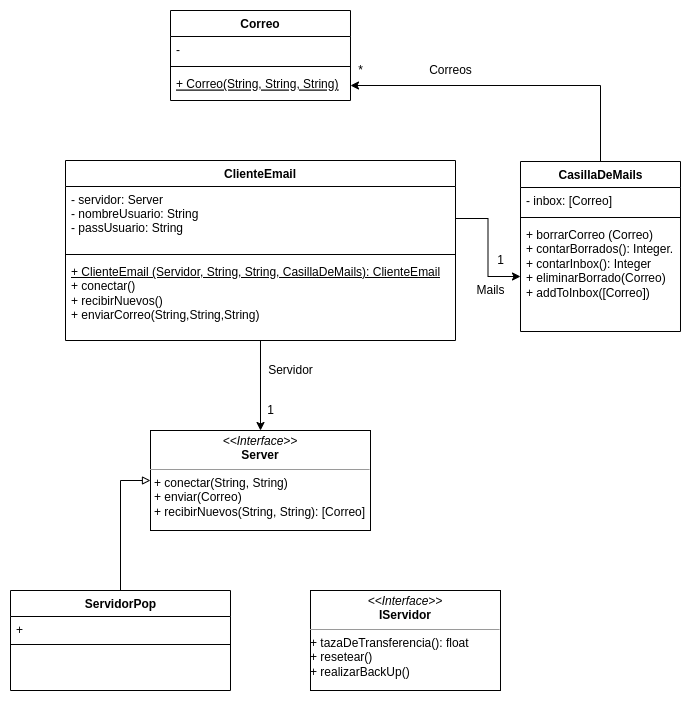

The diagram above was exported from draw.io. Its source (the exported page's mxGraphModel, read from the mxfile embedded in the PNG):
<mxGraphModel dx="1134" dy="747" grid="1" gridSize="10" guides="1" tooltips="1" connect="1" arrows="1" fold="1" page="1" pageScale="1" pageWidth="827" pageHeight="1169" math="0" shadow="0">
  <root>
    <mxCell id="0" />
    <mxCell id="1" parent="0" />
    <mxCell id="NRz71BA43DSfYTUJv5T2-14" value="" style="edgeStyle=orthogonalEdgeStyle;rounded=0;orthogonalLoop=1;jettySize=auto;html=1;exitX=0.5;exitY=0;exitDx=0;exitDy=0;" edge="1" parent="1" source="NRz71BA43DSfYTUJv5T2-20" target="NRz71BA43DSfYTUJv5T2-8">
      <mxGeometry relative="1" as="geometry" />
    </mxCell>
    <mxCell id="NRz71BA43DSfYTUJv5T2-32" style="edgeStyle=orthogonalEdgeStyle;rounded=0;orthogonalLoop=1;jettySize=auto;html=1;entryX=0.5;entryY=0;entryDx=0;entryDy=0;" edge="1" parent="1" source="NRz71BA43DSfYTUJv5T2-1" target="NRz71BA43DSfYTUJv5T2-24">
      <mxGeometry relative="1" as="geometry" />
    </mxCell>
    <mxCell id="NRz71BA43DSfYTUJv5T2-1" value="ClienteEmail" style="swimlane;fontStyle=1;align=center;verticalAlign=top;childLayout=stackLayout;horizontal=1;startSize=26;horizontalStack=0;resizeParent=1;resizeParentMax=0;resizeLast=0;collapsible=1;marginBottom=0;" vertex="1" parent="1">
      <mxGeometry x="475" y="160" width="390" height="180" as="geometry" />
    </mxCell>
    <mxCell id="NRz71BA43DSfYTUJv5T2-2" value="- servidor: Server&#10;- nombreUsuario: String&#10;- passUsuario: String&#10;" style="text;strokeColor=none;fillColor=none;align=left;verticalAlign=top;spacingLeft=4;spacingRight=4;overflow=hidden;rotatable=0;points=[[0,0.5],[1,0.5]];portConstraint=eastwest;" vertex="1" parent="NRz71BA43DSfYTUJv5T2-1">
      <mxGeometry y="26" width="390" height="64" as="geometry" />
    </mxCell>
    <mxCell id="NRz71BA43DSfYTUJv5T2-3" value="" style="line;strokeWidth=1;fillColor=none;align=left;verticalAlign=middle;spacingTop=-1;spacingLeft=3;spacingRight=3;rotatable=0;labelPosition=right;points=[];portConstraint=eastwest;" vertex="1" parent="NRz71BA43DSfYTUJv5T2-1">
      <mxGeometry y="90" width="390" height="8" as="geometry" />
    </mxCell>
    <mxCell id="NRz71BA43DSfYTUJv5T2-4" value="&lt;u&gt;+ ClienteEmail (Servidor, String, String, CasillaDeMails): ClienteEmail&lt;br&gt;&lt;/u&gt;+ conectar()&lt;br&gt;+ recibirNuevos()&lt;br&gt;+ enviarCorreo(String,String,String)" style="text;strokeColor=none;fillColor=none;align=left;verticalAlign=top;spacingLeft=4;spacingRight=4;overflow=hidden;rotatable=0;points=[[0,0.5],[1,0.5]];portConstraint=eastwest;html=1;" vertex="1" parent="NRz71BA43DSfYTUJv5T2-1">
      <mxGeometry y="98" width="390" height="82" as="geometry" />
    </mxCell>
    <mxCell id="NRz71BA43DSfYTUJv5T2-5" value="Correo" style="swimlane;fontStyle=1;align=center;verticalAlign=top;childLayout=stackLayout;horizontal=1;startSize=26;horizontalStack=0;resizeParent=1;resizeParentMax=0;resizeLast=0;collapsible=1;marginBottom=0;" vertex="1" parent="1">
      <mxGeometry x="580" y="10" width="180" height="90" as="geometry" />
    </mxCell>
    <mxCell id="NRz71BA43DSfYTUJv5T2-6" value="-" style="text;strokeColor=none;fillColor=none;align=left;verticalAlign=top;spacingLeft=4;spacingRight=4;overflow=hidden;rotatable=0;points=[[0,0.5],[1,0.5]];portConstraint=eastwest;" vertex="1" parent="NRz71BA43DSfYTUJv5T2-5">
      <mxGeometry y="26" width="180" height="26" as="geometry" />
    </mxCell>
    <mxCell id="NRz71BA43DSfYTUJv5T2-7" value="" style="line;strokeWidth=1;fillColor=none;align=left;verticalAlign=middle;spacingTop=-1;spacingLeft=3;spacingRight=3;rotatable=0;labelPosition=right;points=[];portConstraint=eastwest;" vertex="1" parent="NRz71BA43DSfYTUJv5T2-5">
      <mxGeometry y="52" width="180" height="8" as="geometry" />
    </mxCell>
    <mxCell id="NRz71BA43DSfYTUJv5T2-8" value="+ Correo(String, String, String)" style="text;strokeColor=none;fillColor=none;align=left;verticalAlign=top;spacingLeft=4;spacingRight=4;overflow=hidden;rotatable=0;points=[[0,0.5],[1,0.5]];portConstraint=eastwest;fontStyle=4" vertex="1" parent="NRz71BA43DSfYTUJv5T2-5">
      <mxGeometry y="60" width="180" height="30" as="geometry" />
    </mxCell>
    <mxCell id="NRz71BA43DSfYTUJv5T2-33" style="edgeStyle=orthogonalEdgeStyle;rounded=0;orthogonalLoop=1;jettySize=auto;html=1;entryX=0;entryY=0.5;entryDx=0;entryDy=0;endArrow=block;endFill=0;" edge="1" parent="1" source="NRz71BA43DSfYTUJv5T2-9" target="NRz71BA43DSfYTUJv5T2-24">
      <mxGeometry relative="1" as="geometry" />
    </mxCell>
    <mxCell id="NRz71BA43DSfYTUJv5T2-9" value="ServidorPop" style="swimlane;fontStyle=1;align=center;verticalAlign=top;childLayout=stackLayout;horizontal=1;startSize=26;horizontalStack=0;resizeParent=1;resizeParentMax=0;resizeLast=0;collapsible=1;marginBottom=0;html=1;" vertex="1" parent="1">
      <mxGeometry x="420" y="590" width="220" height="100" as="geometry" />
    </mxCell>
    <mxCell id="NRz71BA43DSfYTUJv5T2-10" value="+&amp;nbsp;" style="text;strokeColor=none;fillColor=none;align=left;verticalAlign=top;spacingLeft=4;spacingRight=4;overflow=hidden;rotatable=0;points=[[0,0.5],[1,0.5]];portConstraint=eastwest;html=1;" vertex="1" parent="NRz71BA43DSfYTUJv5T2-9">
      <mxGeometry y="26" width="220" height="24" as="geometry" />
    </mxCell>
    <mxCell id="NRz71BA43DSfYTUJv5T2-11" value="" style="line;strokeWidth=1;fillColor=none;align=left;verticalAlign=middle;spacingTop=-1;spacingLeft=3;spacingRight=3;rotatable=0;labelPosition=right;points=[];portConstraint=eastwest;html=1;" vertex="1" parent="NRz71BA43DSfYTUJv5T2-9">
      <mxGeometry y="50" width="220" height="8" as="geometry" />
    </mxCell>
    <mxCell id="NRz71BA43DSfYTUJv5T2-12" value="&lt;br&gt;&lt;br&gt;" style="text;strokeColor=none;fillColor=none;align=left;verticalAlign=top;spacingLeft=4;spacingRight=4;overflow=hidden;rotatable=0;points=[[0,0.5],[1,0.5]];portConstraint=eastwest;html=1;" vertex="1" parent="NRz71BA43DSfYTUJv5T2-9">
      <mxGeometry y="58" width="220" height="42" as="geometry" />
    </mxCell>
    <mxCell id="NRz71BA43DSfYTUJv5T2-18" value="Correos" style="text;html=1;align=center;verticalAlign=middle;resizable=0;points=[];autosize=1;strokeColor=none;fillColor=none;" vertex="1" parent="1">
      <mxGeometry x="830" y="60" width="60" height="20" as="geometry" />
    </mxCell>
    <mxCell id="NRz71BA43DSfYTUJv5T2-19" value="*" style="text;html=1;align=center;verticalAlign=middle;resizable=0;points=[];autosize=1;strokeColor=none;fillColor=none;" vertex="1" parent="1">
      <mxGeometry x="760" y="60" width="20" height="20" as="geometry" />
    </mxCell>
    <mxCell id="NRz71BA43DSfYTUJv5T2-20" value="CasillaDeMails" style="swimlane;fontStyle=1;align=center;verticalAlign=top;childLayout=stackLayout;horizontal=1;startSize=26;horizontalStack=0;resizeParent=1;resizeParentMax=0;resizeLast=0;collapsible=1;marginBottom=0;html=1;" vertex="1" parent="1">
      <mxGeometry x="930" y="161" width="160" height="170" as="geometry" />
    </mxCell>
    <mxCell id="NRz71BA43DSfYTUJv5T2-21" value="- inbox: [Correo]" style="text;strokeColor=none;fillColor=none;align=left;verticalAlign=top;spacingLeft=4;spacingRight=4;overflow=hidden;rotatable=0;points=[[0,0.5],[1,0.5]];portConstraint=eastwest;html=1;" vertex="1" parent="NRz71BA43DSfYTUJv5T2-20">
      <mxGeometry y="26" width="160" height="26" as="geometry" />
    </mxCell>
    <mxCell id="NRz71BA43DSfYTUJv5T2-22" value="" style="line;strokeWidth=1;fillColor=none;align=left;verticalAlign=middle;spacingTop=-1;spacingLeft=3;spacingRight=3;rotatable=0;labelPosition=right;points=[];portConstraint=eastwest;html=1;" vertex="1" parent="NRz71BA43DSfYTUJv5T2-20">
      <mxGeometry y="52" width="160" height="8" as="geometry" />
    </mxCell>
    <mxCell id="NRz71BA43DSfYTUJv5T2-23" value="+ borrarCorreo (Correo)&lt;br&gt;+ contarBorrados(): Integer.&lt;br&gt;+ contarInbox(): Integer&lt;br&gt;+ eliminarBorrado(Correo)&lt;br&gt;+ addToInbox([Correo])" style="text;strokeColor=none;fillColor=none;align=left;verticalAlign=top;spacingLeft=4;spacingRight=4;overflow=hidden;rotatable=0;points=[[0,0.5],[1,0.5]];portConstraint=eastwest;html=1;" vertex="1" parent="NRz71BA43DSfYTUJv5T2-20">
      <mxGeometry y="60" width="160" height="110" as="geometry" />
    </mxCell>
    <mxCell id="NRz71BA43DSfYTUJv5T2-24" value="&lt;p style=&quot;margin: 0px ; margin-top: 4px ; text-align: center&quot;&gt;&lt;i&gt;&amp;lt;&amp;lt;Interface&amp;gt;&amp;gt;&lt;/i&gt;&lt;br&gt;&lt;b&gt;Server&lt;/b&gt;&lt;/p&gt;&lt;hr size=&quot;1&quot;&gt;&lt;p style=&quot;margin: 0px ; margin-left: 4px&quot;&gt;&lt;span&gt;+ conectar(String, String)&lt;/span&gt;&lt;br&gt;&lt;/p&gt;&lt;p style=&quot;margin: 0px ; margin-left: 4px&quot;&gt;+ enviar(Correo)&lt;/p&gt;&lt;p style=&quot;margin: 0px ; margin-left: 4px&quot;&gt;+ recibirNuevos(String, String): [Correo]&lt;br&gt;&lt;/p&gt;" style="verticalAlign=top;align=left;overflow=fill;fontSize=12;fontFamily=Helvetica;html=1;" vertex="1" parent="1">
      <mxGeometry x="560" y="430" width="220" height="100" as="geometry" />
    </mxCell>
    <mxCell id="NRz71BA43DSfYTUJv5T2-27" value="&lt;p style=&quot;margin: 0px ; margin-top: 4px ; text-align: center&quot;&gt;&lt;i&gt;&amp;lt;&amp;lt;Interface&amp;gt;&amp;gt;&lt;/i&gt;&lt;br&gt;&lt;b&gt;IServidor&lt;/b&gt;&lt;/p&gt;&lt;hr size=&quot;1&quot;&gt;&lt;p style=&quot;margin: 0px ; margin-left: 4px&quot;&gt;&lt;/p&gt;+ tazaDeTransferencia(): float&lt;br&gt;+ resetear()&lt;br&gt;+ realizarBackUp()" style="verticalAlign=top;align=left;overflow=fill;fontSize=12;fontFamily=Helvetica;html=1;" vertex="1" parent="1">
      <mxGeometry x="720" y="590" width="190" height="100" as="geometry" />
    </mxCell>
    <mxCell id="NRz71BA43DSfYTUJv5T2-35" value="" style="edgeStyle=orthogonalEdgeStyle;rounded=0;orthogonalLoop=1;jettySize=auto;html=1;" edge="1" parent="1" source="NRz71BA43DSfYTUJv5T2-2" target="NRz71BA43DSfYTUJv5T2-23">
      <mxGeometry relative="1" as="geometry" />
    </mxCell>
    <mxCell id="NRz71BA43DSfYTUJv5T2-36" value="Mails" style="text;html=1;align=center;verticalAlign=middle;resizable=0;points=[];autosize=1;strokeColor=none;fillColor=none;" vertex="1" parent="1">
      <mxGeometry x="880" y="280" width="40" height="20" as="geometry" />
    </mxCell>
    <mxCell id="NRz71BA43DSfYTUJv5T2-37" value="1" style="text;html=1;align=center;verticalAlign=middle;resizable=0;points=[];autosize=1;strokeColor=none;fillColor=none;" vertex="1" parent="1">
      <mxGeometry x="900" y="250" width="20" height="20" as="geometry" />
    </mxCell>
    <mxCell id="NRz71BA43DSfYTUJv5T2-38" value="1" style="text;html=1;align=center;verticalAlign=middle;resizable=0;points=[];autosize=1;strokeColor=none;fillColor=none;" vertex="1" parent="1">
      <mxGeometry x="670" y="400" width="20" height="20" as="geometry" />
    </mxCell>
    <mxCell id="NRz71BA43DSfYTUJv5T2-39" value="Servidor" style="text;html=1;align=center;verticalAlign=middle;resizable=0;points=[];autosize=1;strokeColor=none;fillColor=none;" vertex="1" parent="1">
      <mxGeometry x="670" y="360" width="60" height="20" as="geometry" />
    </mxCell>
  </root>
</mxGraphModel>